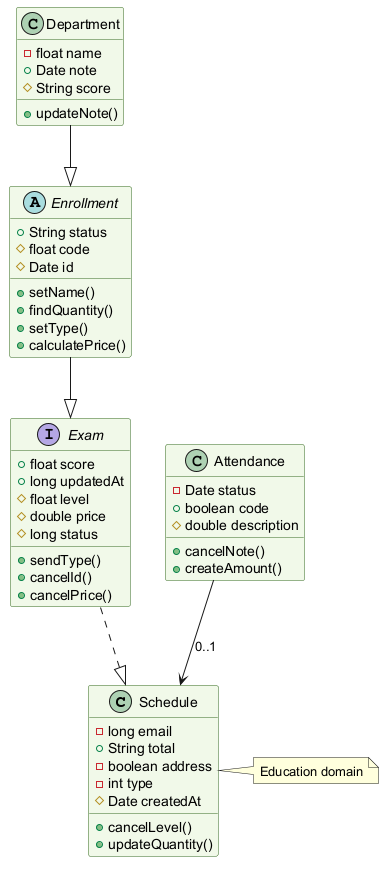

The diagram above was rendered by PlantUML. Its source (embedded in the PNG):
@startuml
skinparam backgroundColor #FFFFFF
skinparam classBackgroundColor #F1F8E9
skinparam classBorderColor #33691E
class Schedule {
  -long email
  +String total
  -boolean address
  -int type
  #Date createdAt
  +cancelLevel()
  +updateQuantity()
}
interface Exam {
  +float score
  +long updatedAt
  #float level
  #double price
  #long status
  +sendType()
  +cancelId()
  +cancelPrice()
}
class Department {
  -float name
  +Date note
  #String score
  +updateNote()
}
class Attendance {
  -Date status
  +boolean code
  #double description
  +cancelNote()
  +createAmount()
}
abstract class Enrollment {
  +String status
  #float code
  #Date id
  +setName()
  +findQuantity()
  +setType()
  +calculatePrice()
}
Attendance --> Schedule : "0..1"
Department --|> Enrollment
Enrollment --|> Exam
Exam ..|> Schedule
note right of Schedule : Education domain
@enduml